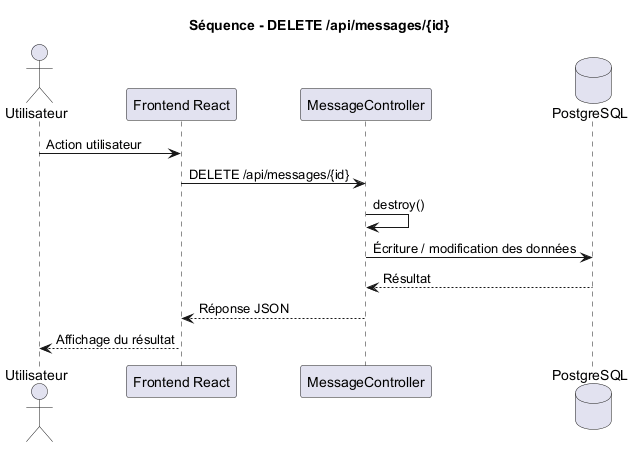

The diagram above was rendered by PlantUML. Its source (embedded in the PNG):
@startuml
title Séquence - DELETE /api/messages/{id}

actor Utilisateur
participant "Frontend React" as Frontend
participant "MessageController" as Controller
database "PostgreSQL" as DB

Utilisateur -> Frontend : Action utilisateur
Frontend -> Controller : DELETE /api/messages/{id}
Controller -> Controller : destroy()
Controller -> DB : Écriture / modification des données
DB --> Controller : Résultat
Controller --> Frontend : Réponse JSON
Frontend --> Utilisateur : Affichage du résultat

@enduml